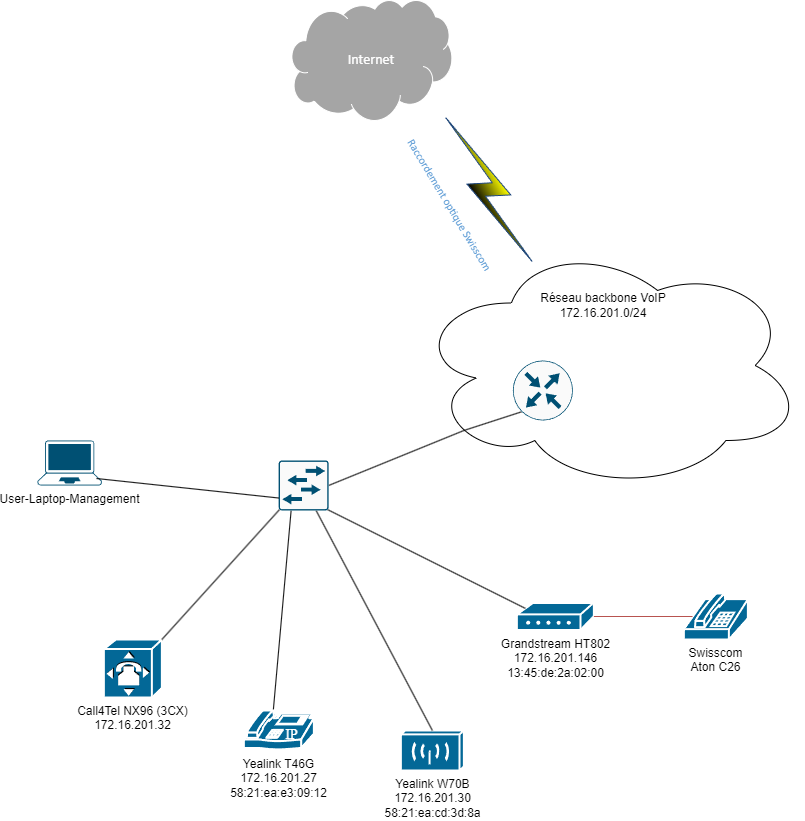

The diagram above was exported from draw.io. Its source (the exported page's mxGraphModel, read from the mxfile embedded in the PNG):
<mxGraphModel dx="2603" dy="1428" grid="1" gridSize="10" guides="1" tooltips="1" connect="1" arrows="1" fold="1" page="1" pageScale="1" pageWidth="827" pageHeight="1169" math="0" shadow="0">
  <root>
    <mxCell id="0" />
    <mxCell id="1" parent="0" />
    <mxCell id="xDqykgkSZHrl5yxSbzoX-536" value="" style="ellipse;shape=cloud;whiteSpace=wrap;html=1;" parent="1" vertex="1">
      <mxGeometry x="757.3900000000001" y="500" width="390" height="250" as="geometry" />
    </mxCell>
    <UserObject label="&lt;div style=&quot;font-size: 1px&quot;&gt;&lt;font style=&quot;font-size:14.11px;font-family:Calibri;color:#ffffff;direction:ltr;letter-spacing:0px;line-height:120%;opacity:1&quot;&gt;Internet&lt;br/&gt;&lt;/font&gt;&lt;/div&gt;" tags="Arrière-plan" id="332">
      <mxCell style="verticalAlign=middle;align=center;overflow=width;vsdxID=671;fillColor=#a5a5a5;gradientColor=none;shape=stencil(xVfLctswDPwaHY0hAPF1dpP/0CSyrYlreWilSf8+dClTBT1WTmVvNAjJu3gt1PD2cujOfUPqMoXxrf8YXqdDwz8aouF06MMwxVPDTw1vd2Po92F8P72m3+fu6nk9/Rx/Xd/wmZ5rwdP1IVK/k0F7UPaP5Tn5d+El3obZ34JP7mH2RwaaTbOLA4vilcyg9eyy6T6HyyaMUzcN4yndq3R37MK+38S/2+yO3V5cXT76/vyXGR8DRAMKJUQy4FsBkRG8FhiR8mMVMDrgIoysSowawRmB0QJRNYgImotMe5AIjQPPsnjA1EPIgAVCikksatGDk3lmMLUQ+rssowYrAXoLLBGyXiqhRprNfZq1kUHMTT+7GAuuXkO3YGyR52hyshQtqFZgdHzLfAWIMYkFQg8oALIDLYPoFaCvhZAwt2qeOAacrMXYG0U/1wyiA6OLSmwX3fhWrf4JwnhYhHM3HI9Jd/P9I1VFlWfTAtStyqpzBfmoq/+XvKTEFlDKkTNAa4w83jHi+k2hHlOKQ8PKLcDGiK5wMnlWZ04KbCGKlSeRpOQISC5fWoNya5SK2RoVgaxgVHv8S0Y+DgEZzzbGnNcYId0lieqr7krhcZvXgGUxWKm7uHiVIq1v46TmSisoidlYzMV4KD9Aoil9vPDTFw==);strokeColor=#ffffff;points=[[0.18,0.12,0],[0.42,0.05,0],[0.61,0,0],[0.81,0.01,0],[0.98,0.23,0],[0.99,0.57,0],[0.81,0.83,0],[0.56,0.99,0],[0.26,0.94,0],[0.03,0.8,0],[0,0.47,0]];labelBackgroundColor=none;rounded=0;html=1;whiteSpace=wrap;" parent="1" vertex="1">
        <mxGeometry x="635.3900000000001" y="260" width="160" height="120" as="geometry" />
      </mxCell>
    </UserObject>
    <UserObject label="" tags="Arrière-plan" id="342">
      <mxCell style="vsdxID=683;rotation=59;fillColor=#FFFF00;gradientColor=#000000;shape=stencil(jZHdDsIgDIWfhluC7RC9nvM9lowJEWFh+Pf2jjTGYQzx7pz2O03TMmxn00+agZhTDGd9t0MyDA8MwHqjo02LYtgxbMcQ9SmGqx/IT30ms7qEW57woJzICRBPcpLskUhn/YqUe97sCroGA0dVwKpCb8T/azSCSyjod/o3rvgWCxwrdG2NRXyOOFrn6Afr/vfRlxI9DLsX);strokeColor=#1f477d;points=[[0.5,0.5,0]];labelBackgroundColor=#ffffff;rounded=0;html=1;whiteSpace=wrap;" parent="1" vertex="1">
        <mxGeometry x="748.3900000000001" y="433" width="168" height="32" as="geometry" />
      </mxCell>
    </UserObject>
    <mxCell id="343" value="&lt;div style=&quot;font-size: 1px&quot;&gt;&lt;font style=&quot;font-size:11.29px;font-family:Calibri;color:#5c9bd5;direction:ltr;letter-spacing:0px;line-height:120%;opacity:1&quot;&gt;Raccordement optique Swisscom&lt;br/&gt;&lt;/font&gt;&lt;/div&gt;" style="text;vsdxID=683;rotation=59;fillColor=none;gradientColor=none;strokeColor=none;points=[[0.5,0.5,0]];labelBackgroundColor=#ffffff;rounded=0;html=1;whiteSpace=wrap;verticalAlign=middle;align=center;overflow=width;;html=1;" parent="342" vertex="1">
      <mxGeometry x="-38" y="20" width="165.97" height="24.84" as="geometry" />
    </mxCell>
    <mxCell id="xDqykgkSZHrl5yxSbzoX-537" value="Réseau backbone VoIP&lt;div&gt;172.16.201.0/24&lt;/div&gt;" style="text;strokeColor=none;align=center;fillColor=none;html=1;verticalAlign=middle;whiteSpace=wrap;rounded=0;" parent="1" vertex="1">
      <mxGeometry x="867.39" y="550" width="160" height="30" as="geometry" />
    </mxCell>
    <mxCell id="xDqykgkSZHrl5yxSbzoX-538" value="" style="endArrow=none;html=1;rounded=0;exitX=1;exitY=0.5;exitDx=0;exitDy=0;exitPerimeter=0;" parent="1" source="xDqykgkSZHrl5yxSbzoX-551" edge="1">
      <mxGeometry width="50" height="50" relative="1" as="geometry">
        <mxPoint x="676.3570000000002" y="738.078" as="sourcePoint" />
        <mxPoint x="807.3900000000001" y="690" as="targetPoint" />
      </mxGeometry>
    </mxCell>
    <mxCell id="xDqykgkSZHrl5yxSbzoX-539" value="Yealink W70B&lt;div&gt;&lt;span style=&quot;background-color: initial;&quot;&gt;172.16.201.30&lt;/span&gt;&lt;/div&gt;&lt;div&gt;&lt;span style=&quot;background-color: initial;&quot;&gt;58:21:ea:cd:3d:8a&lt;/span&gt;&lt;/div&gt;" style="shape=mxgraph.cisco.wireless.wireless_transport;sketch=0;html=1;pointerEvents=1;dashed=0;fillColor=#036897;strokeColor=#ffffff;strokeWidth=2;verticalLabelPosition=bottom;verticalAlign=top;align=center;outlineConnect=0;" parent="1" vertex="1">
      <mxGeometry x="744.3900000000001" y="990" width="63" height="40" as="geometry" />
    </mxCell>
    <mxCell id="xDqykgkSZHrl5yxSbzoX-541" value="Swisscom&lt;div&gt;Aton C26&lt;/div&gt;" style="shape=mxgraph.cisco.modems_and_phones.phone;sketch=0;html=1;pointerEvents=1;dashed=0;fillColor=#036897;strokeColor=#ffffff;strokeWidth=2;verticalLabelPosition=bottom;verticalAlign=top;align=center;outlineConnect=0;" parent="1" vertex="1">
      <mxGeometry x="1027.3899999999999" y="853" width="64" height="46" as="geometry" />
    </mxCell>
    <mxCell id="xDqykgkSZHrl5yxSbzoX-546" style="edgeStyle=none;rounded=0;orthogonalLoop=1;jettySize=auto;html=1;exitX=0.42;exitY=0;exitDx=0;exitDy=0;exitPerimeter=0;endArrow=none;endFill=0;entryX=0.25;entryY=1;entryDx=0;entryDy=0;entryPerimeter=0;" parent="1" source="xDqykgkSZHrl5yxSbzoX-542" target="xDqykgkSZHrl5yxSbzoX-551" edge="1">
      <mxGeometry relative="1" as="geometry">
        <mxPoint x="642.0712064965198" y="788.9999999999998" as="targetPoint" />
      </mxGeometry>
    </mxCell>
    <mxCell id="xDqykgkSZHrl5yxSbzoX-542" value="Yealink T46G&lt;div&gt;172.16.201.27&lt;/div&gt;&lt;div&gt;58:21:ea:e3:09:12&lt;/div&gt;" style="shape=mxgraph.cisco.modems_and_phones.ip_phone;sketch=0;html=1;pointerEvents=1;dashed=0;fillColor=#036897;strokeColor=#ffffff;strokeWidth=2;verticalLabelPosition=bottom;verticalAlign=top;align=center;outlineConnect=0;" parent="1" vertex="1">
      <mxGeometry x="587.3900000000001" y="970" width="70" height="40" as="geometry" />
    </mxCell>
    <mxCell id="xDqykgkSZHrl5yxSbzoX-543" value="Grandstream HT802&lt;div&gt;172.16.201.146&lt;/div&gt;&lt;div&gt;13:45:de:2a:02:00&lt;/div&gt;" style="shape=mxgraph.cisco.modems_and_phones.modem;sketch=0;html=1;pointerEvents=1;dashed=0;fillColor=#036897;strokeColor=#ffffff;strokeWidth=2;verticalLabelPosition=bottom;verticalAlign=top;align=center;outlineConnect=0;" parent="1" vertex="1">
      <mxGeometry x="860.39" y="862.5" width="77" height="27" as="geometry" />
    </mxCell>
    <mxCell id="xDqykgkSZHrl5yxSbzoX-544" value="Call4Tel NX96 (3CX)&lt;div&gt;172.16.201.32&lt;/div&gt;" style="shape=mxgraph.cisco.misc.pbx;html=1;pointerEvents=1;dashed=0;fillColor=#036897;strokeColor=#ffffff;strokeWidth=2;verticalLabelPosition=bottom;verticalAlign=top;align=center;outlineConnect=0;" parent="1" vertex="1">
      <mxGeometry x="447.39" y="899" width="58" height="58" as="geometry" />
    </mxCell>
    <mxCell id="xDqykgkSZHrl5yxSbzoX-545" style="edgeStyle=none;rounded=0;orthogonalLoop=1;jettySize=auto;html=1;exitX=1;exitY=0;exitDx=0;exitDy=0;exitPerimeter=0;entryX=0.015;entryY=0.985;entryDx=0;entryDy=0;entryPerimeter=0;endArrow=none;endFill=0;" parent="1" source="xDqykgkSZHrl5yxSbzoX-544" target="xDqykgkSZHrl5yxSbzoX-551" edge="1">
      <mxGeometry relative="1" as="geometry">
        <mxPoint x="611.0240000000003" y="768.4379999999999" as="targetPoint" />
      </mxGeometry>
    </mxCell>
    <mxCell id="xDqykgkSZHrl5yxSbzoX-547" style="edgeStyle=none;rounded=0;orthogonalLoop=1;jettySize=auto;html=1;exitX=0.5;exitY=0;exitDx=0;exitDy=0;exitPerimeter=0;entryX=0.75;entryY=1;entryDx=0;entryDy=0;entryPerimeter=0;endArrow=none;endFill=0;" parent="1" source="xDqykgkSZHrl5yxSbzoX-539" target="xDqykgkSZHrl5yxSbzoX-551" edge="1">
      <mxGeometry relative="1" as="geometry">
        <mxPoint x="670.9850000000001" y="774.6479999999999" as="targetPoint" />
      </mxGeometry>
    </mxCell>
    <mxCell id="xDqykgkSZHrl5yxSbzoX-548" style="edgeStyle=none;rounded=0;orthogonalLoop=1;jettySize=auto;html=1;exitX=0.11;exitY=0.2;exitDx=0;exitDy=0;exitPerimeter=0;endArrow=none;endFill=0;entryX=0.985;entryY=0.985;entryDx=0;entryDy=0;entryPerimeter=0;" parent="1" source="xDqykgkSZHrl5yxSbzoX-543" target="xDqykgkSZHrl5yxSbzoX-551" edge="1">
      <mxGeometry relative="1" as="geometry">
        <mxPoint x="687.3900000000001" y="780" as="targetPoint" />
      </mxGeometry>
    </mxCell>
    <mxCell id="xDqykgkSZHrl5yxSbzoX-549" style="edgeStyle=none;rounded=0;orthogonalLoop=1;jettySize=auto;html=1;exitX=1;exitY=0.5;exitDx=0;exitDy=0;exitPerimeter=0;entryX=0.135;entryY=0.5;entryDx=0;entryDy=0;entryPerimeter=0;fillColor=#f8cecc;strokeColor=#b85450;endArrow=none;endFill=0;" parent="1" source="xDqykgkSZHrl5yxSbzoX-543" target="xDqykgkSZHrl5yxSbzoX-541" edge="1">
      <mxGeometry relative="1" as="geometry" />
    </mxCell>
    <mxCell id="xDqykgkSZHrl5yxSbzoX-552" style="edgeStyle=none;rounded=0;orthogonalLoop=1;jettySize=auto;html=1;exitX=0.145;exitY=0.855;exitDx=0;exitDy=0;exitPerimeter=0;endArrow=none;endFill=0;" parent="1" source="xDqykgkSZHrl5yxSbzoX-550" edge="1">
      <mxGeometry relative="1" as="geometry">
        <mxPoint x="807.3900000000001" y="690" as="targetPoint" />
      </mxGeometry>
    </mxCell>
    <mxCell id="xDqykgkSZHrl5yxSbzoX-550" value="" style="sketch=0;points=[[0.5,0,0],[1,0.5,0],[0.5,1,0],[0,0.5,0],[0.145,0.145,0],[0.8555,0.145,0],[0.855,0.8555,0],[0.145,0.855,0]];verticalLabelPosition=bottom;html=1;verticalAlign=top;aspect=fixed;align=center;pointerEvents=1;shape=mxgraph.cisco19.rect;prIcon=router;fillColor=#FAFAFA;strokeColor=#005073;" parent="1" vertex="1">
      <mxGeometry x="856.39" y="620" width="60" height="60" as="geometry" />
    </mxCell>
    <mxCell id="xDqykgkSZHrl5yxSbzoX-551" value="" style="sketch=0;points=[[0.015,0.015,0],[0.985,0.015,0],[0.985,0.985,0],[0.015,0.985,0],[0.25,0,0],[0.5,0,0],[0.75,0,0],[1,0.25,0],[1,0.5,0],[1,0.75,0],[0.75,1,0],[0.5,1,0],[0.25,1,0],[0,0.75,0],[0,0.5,0],[0,0.25,0]];verticalLabelPosition=bottom;html=1;verticalAlign=top;aspect=fixed;align=center;pointerEvents=1;shape=mxgraph.cisco19.rect;prIcon=l2_switch;fillColor=#FAFAFA;strokeColor=#005073;" parent="1" vertex="1">
      <mxGeometry x="622.1200000000001" y="720" width="50" height="50" as="geometry" />
    </mxCell>
    <mxCell id="xDqykgkSZHrl5yxSbzoX-553" value="User-Laptop-Management" style="points=[[0.13,0.02,0],[0.5,0,0],[0.87,0.02,0],[0.885,0.4,0],[0.985,0.985,0],[0.5,1,0],[0.015,0.985,0],[0.115,0.4,0]];verticalLabelPosition=bottom;sketch=0;html=1;verticalAlign=top;aspect=fixed;align=center;pointerEvents=1;shape=mxgraph.cisco19.laptop;fillColor=#005073;strokeColor=none;" parent="1" vertex="1">
      <mxGeometry x="381" y="700" width="64.29" height="45" as="geometry" />
    </mxCell>
    <mxCell id="xDqykgkSZHrl5yxSbzoX-554" style="edgeStyle=none;rounded=0;orthogonalLoop=1;jettySize=auto;html=1;exitX=0.885;exitY=0.4;exitDx=0;exitDy=0;exitPerimeter=0;entryX=0;entryY=0.75;entryDx=0;entryDy=0;entryPerimeter=0;endArrow=none;endFill=0;" parent="1" target="xDqykgkSZHrl5yxSbzoX-551" edge="1">
      <mxGeometry relative="1" as="geometry">
        <mxPoint x="439.99665000000016" y="738" as="sourcePoint" />
      </mxGeometry>
    </mxCell>
  </root>
</mxGraphModel>